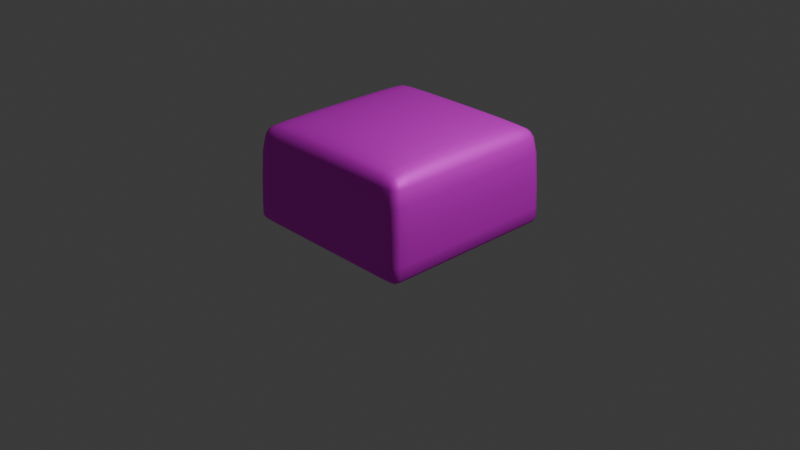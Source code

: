 # Source: stone_block.blend  (saved by Blender 4.1.24; exported with 4.5.12 LTS)
import bpy
from mathutils import Matrix  # noqa: F401  (used for matrix-valued properties, if any)

bpy.ops.wm.read_factory_settings(use_empty=True)
scene = bpy.context.scene
scene.name = 'Scene'

# ---- collections
col_collection = bpy.data.collections.new('Collection'); scene.collection.children.link(col_collection)

# ---- images (referenced by path relative to the original .blend; pixels are not part of the script)
import os
ASSET_DIR = os.environ.get("B2B_ASSET_DIR", "")  # directory of the original .blend (textures are referenced by path, not embedded)
HERE = os.path.dirname(os.path.abspath(__file__))  # packed textures are extracted next to this script under _unpacked/

def load_image(name, relpath, width, height, colorspace="sRGB"):
    """Load a texture the original file referenced (path relative to the .blend, or extracted next to this script)."""
    p = next((c for c in (os.path.join(HERE, relpath), os.path.join(ASSET_DIR, relpath)) if relpath and os.path.exists(c)), "")
    if p:
        img = bpy.data.images.load(p, check_existing=True)
        img.name = name
    else:  # same state as the original file: an image datablock whose file is absent (Cycles renders it pink)
        img = bpy.data.images.new(name, width, height)
        img.source = "FILE"
        img.filepath = "//" + (relpath or name)
    img.colorspace_settings.name = colorspace
    return img
img_stone_block_color_jpg = load_image('stone_block_color.jpg', 'stone_block_color.jpg', 1024, 1024, 'sRGB')

# ---- materials (node trees are filled in below, after node groups)
mat_material = bpy.data.materials.new('Material')
mat_material.alpha_threshold = 0.0
mat_material.use_transparent_shadow = False
mat_material.diffuse_color = (1.0, 1.0, 1.0, 1.0)
mat_material.roughness = 0.5
mat_material.line_color = (0.0, 0.0, 0.0, 1.0)

# ---- material node trees
mat_material.use_nodes = True; mat_material.node_tree.nodes.clear()
_N = mat_material.node_tree.nodes; _L = mat_material.node_tree.links
n0 = _N.new('ShaderNodeOutputMaterial'); n0.name = 'Material Output'; n0.location = (300, 300)
n1 = _N.new('ShaderNodeBsdfPrincipled'); n1.name = 'Principled BSDF'; n1.location = (10, 300)
n1.inputs[1].default_value = 0.3761
n1.inputs[2].default_value = 0.633
n1.inputs[3].default_value = 1.45
n2 = _N.new('ShaderNodeTexImage'); n2.name = 'Image Texture'; n2.location = (-280, 275)
n2.image = img_stone_block_color_jpg
_L.new(n1.outputs[0], n0.inputs[0])
_L.new(n2.outputs[0], n1.inputs[0])
n0.is_active_output = True

# ---- world
world_world = bpy.data.worlds.new('World'); scene.world = world_world
world_world.use_nodes = True; world_world.node_tree.nodes.clear()
_N = world_world.node_tree.nodes; _L = world_world.node_tree.links
n0 = _N.new('ShaderNodeOutputWorld'); n0.name = 'World Output'; n0.location = (300, 300)
n1 = _N.new('ShaderNodeBackground'); n1.name = 'Background'; n1.location = (10, 300)
n1.inputs[0].default_value = (0.05088, 0.05088, 0.05088, 1.0)
_L.new(n1.outputs[0], n0.inputs[0])
n0.is_active_output = True
world_world.color = (0.05088, 0.05088, 0.05088)
world_world.use_sun_shadow = False
world_world.sun_shadow_jitter_overblur = 0.0

# ---- cameras
cam_camera = bpy.data.cameras.new('Camera')
cam_camera.clip_end = 100.0
cam_camera.ortho_scale = 7.314

# ---- lights
light_light = bpy.data.lights.new('Light', 'POINT')
light_light.transmission_factor = 0.0
light_light.energy = 1000.0
light_light.shadow_soft_size = 0.1
light_light.shadow_maximum_resolution = 0.006
light_light.use_absolute_resolution = True

# ---- meshes
me_cube = bpy.data.meshes.new('Cube')
me_cube.from_pydata([(0.9204, 0.9171, 1.0), (1.0, 1.0, -1.0), (0.9204, -0.9201, 1.0), (1.0, -1.0, -1.0), (-0.9167, 0.9171, 1.0), (-1.0, 1.0, -1.0), (-0.9167, -0.9201, 1.0), (-1.0, -1.0, -1.0), (0.8561, 1.0, -1.0), (0.7883, -0.9201, 1.0), (0.8561, -1.0, -1.0), (0.7883, 0.9171, 1.0), (-0.8516, 1.0, -1.0), (-0.7804, -0.9201, 1.0), (-0.8516, -1.0, -1.0), (-0.7804, 0.9171, 1.0), (-1.0, 0.862, -1.0), (0.9204, 0.7903, 1.0), (-0.9167, 0.7903, 1.0), (1.0, 0.862, -1.0), (0.8561, 0.862, -1.0), (0.7883, 0.7903, 1.095), (-0.8516, 0.862, -1.0), (-0.7804, 0.7903, 1.095), (-1.0, -0.8606, -1.0), (0.9204, -0.792, 1.0), (0.8561, -0.8606, -1.0), (0.7883, -0.792, 1.095), (-0.8516, -0.8606, -1.0), (-0.7804, -0.792, 1.095), (-0.9167, -0.792, 1.0), (1.0, -0.8606, -1.0), (0.9731, 0.9731, 0.6974), (-0.9731, -0.9731, 0.6974), (0.9731, -0.9731, 0.6974), (-0.9731, 0.9731, 0.6974), (0.8561, 1.0, 0.6974), (0.8561, -1.0, 0.6974), (-0.8516, 1.0, 0.6974), (-0.8516, -1.0, 0.6974), (1.0, 0.862, 0.6974), (-1.0, 0.862, 0.6974), (-1.0, -0.8606, 0.6974), (1.0, -0.8606, 0.6974), (1.0, 1.0, -0.9188), (1.0, -1.0, -0.9188), (-1.0, 1.0, -0.9188), (0.8561, 1.0, -0.9188), (0.8561, -1.0, -0.9188), (-0.8516, 1.0, -0.9188), (-0.8516, -1.0, -0.9188), (1.0, 0.862, -0.9188), (-1.0, 0.862, -0.9188), (-1.0, -0.8606, -0.9188), (1.0, -0.8606, -0.9188), (-1.0, -1.0, -0.9188), (0.3986, -1.0, -1.0), (0.368, 0.9171, 1.0), (0.3986, 1.0, -1.0), (0.368, -0.9201, 1.0), (0.368, 0.7903, 1.114), (0.3986, 0.862, -1.0), (0.368, -0.792, 1.114), (0.3986, -0.8606, -1.0), (0.3986, -1.0, 0.6974), (0.3986, 1.0, 0.6974), (0.3986, 1.0, -0.9188), (0.3986, -1.0, -0.9188), (-0.2231, 1.0, -1.0), (-0.2031, -0.9201, 1.0), (-0.2231, 0.862, -1.0), (-0.2231, -0.8606, -1.0), (-0.2231, -1.0, 0.6974), (-0.2231, -1.0, -0.9188), (-0.2231, -1.0, -1.0), (-0.2031, 0.9171, 1.0), (-0.2031, 0.7903, 1.114), (-0.2031, -0.792, 1.114), (-0.2231, 1.0, 0.6974), (-0.2231, 1.0, -0.9188), (-0.9167, -0.3585, 1.0), (1.0, -0.3886, -1.0), (-1.0, -0.3886, -1.0), (0.9204, -0.3585, 1.0), (0.8561, -0.3886, -1.0), (0.7883, -0.3585, 1.114), (-0.8516, -0.3886, -1.0), (-0.7804, -0.3585, 1.114), (1.0, -0.3886, 0.6974), (-1.0, -0.3886, 0.6974), (-1.0, -0.3886, -0.9188), (1.0, -0.3886, -0.9188), (0.3986, -0.3886, -1.0), (0.3986, -0.3886, 1.179), (-0.2231, -0.3886, -1.0), (-0.2231, -0.3886, 1.179), (-0.9167, 0.2159, 1.0), (1.0, 0.2367, -1.0), (-1.0, 0.2367, 0.6974), (-1.0, 0.2367, -0.9188), (-1.0, 0.2367, -1.0), (0.9204, 0.2159, 1.0), (0.8561, 0.2367, -1.0), (0.7883, 0.2159, 1.114), (-0.8516, 0.2367, -1.0), (-0.7804, 0.2159, 1.114), (1.0, 0.2367, 0.6974), (1.0, 0.2367, -0.9188), (0.3986, 0.2367, -1.0), (0.3986, 0.2367, 1.179), (-0.2231, 0.2367, -1.0), (-0.2231, 0.2367, 1.179)], [], [(29, 30, 6, 13), (39, 13, 6, 33), (41, 18, 4, 35), (26, 31, 3, 10), (43, 25, 2, 34), (36, 11, 0, 32), (65, 57, 11, 36), (63, 26, 10, 56), (34, 2, 9, 37), (25, 27, 9, 2), (24, 28, 14, 7), (35, 4, 15, 38), (72, 69, 13, 39), (77, 29, 13, 69), (75, 15, 23, 76), (5, 12, 22, 16), (0, 11, 21, 17), (58, 8, 20, 61), (32, 0, 17, 40), (8, 1, 19, 20), (98, 96, 18, 41), (15, 4, 18, 23), (33, 6, 30, 42), (95, 87, 29, 77), (82, 86, 28, 24), (83, 85, 27, 25), (92, 84, 26, 63), (88, 83, 25, 43), (84, 81, 31, 26), (87, 80, 30, 29), (91, 88, 43, 54), (55, 33, 42, 53), (99, 98, 41, 52), (44, 32, 40, 51), (73, 72, 39, 50), (46, 35, 38, 49), (45, 34, 37, 48), (66, 65, 36, 47), (47, 36, 32, 44), (54, 43, 34, 45), (52, 41, 35, 46), (50, 39, 33, 55), (14, 50, 55, 7), (16, 52, 46, 5), (31, 54, 45, 3), (8, 47, 44, 1), (58, 66, 47, 8), (3, 45, 48, 10), (5, 46, 49, 12), (74, 73, 50, 14), (1, 44, 51, 19), (100, 99, 52, 16), (7, 55, 53, 24), (81, 91, 54, 31), (10, 48, 67, 56), (68, 79, 66, 58), (79, 78, 65, 66), (48, 37, 64, 67), (94, 92, 63, 71), (85, 93, 62, 27), (68, 58, 61, 70), (11, 57, 60, 21), (27, 62, 59, 9), (37, 9, 59, 64), (71, 63, 56, 74), (78, 75, 57, 65), (38, 15, 75, 78), (28, 71, 74, 14), (12, 68, 70, 22), (86, 94, 71, 28), (49, 38, 78, 79), (12, 49, 79, 68), (56, 67, 73, 74), (67, 64, 72, 73), (93, 95, 77, 62), (57, 75, 76, 60), (62, 77, 69, 59), (64, 59, 69, 72), (109, 111, 95, 93), (104, 110, 94, 86), (103, 109, 93, 85), (110, 108, 92, 94), (97, 107, 91, 81), (24, 53, 90, 82), (53, 42, 89, 90), (107, 106, 88, 91), (105, 96, 80, 87), (102, 97, 81, 84), (106, 101, 83, 88), (108, 102, 84, 92), (101, 103, 85, 83), (100, 104, 86, 82), (111, 105, 87, 95), (42, 30, 80, 89), (76, 23, 105, 111), (16, 22, 104, 100), (17, 21, 103, 101), (61, 20, 102, 108), (40, 17, 101, 106), (20, 19, 97, 102), (23, 18, 96, 105), (51, 40, 106, 107), (19, 51, 107, 97), (70, 61, 108, 110), (21, 60, 109, 103), (22, 70, 110, 104), (60, 76, 111, 109), (82, 90, 99, 100), (90, 89, 98, 99), (89, 80, 96, 98)])
me_cube.polygons.foreach_set('use_smooth', [True] * 110)
_uv = me_cube.uv_layers.new(name='UVMap')
_uv.uv.foreach_set('vector', [0.3706, 0.3847, 0.3445, 0.3812, 0.3446, 0.3599, 0.3672, 0.3597, 0.3551, 0.3084, 0.3672, 0.3597, 0.3446, 0.3599, 0.3347, 0.3091, 0.2933, 0.6472, 0.3447, 0.6351, 0.3448, 0.6562, 0.294, 0.6659, 0.7183, 0.2935, 0.7183, 0.3124, 0.7, 0.3124, 0.7, 0.2935, 0.6927, 0.3695, 0.6411, 0.3812, 0.6411, 0.3598, 0.6921, 0.3505, 0.6302, 0.7079, 0.6186, 0.6564, 0.6406, 0.6563, 0.6499, 0.7072, 0.5566, 0.7095, 0.5509, 0.6599, 0.6186, 0.6564, 0.6302, 0.7079, 0.7183, 0.2334, 0.7183, 0.2935, 0.7, 0.2935, 0.7, 0.2334, 0.6504, 0.3088, 0.6411, 0.3598, 0.619, 0.3596, 0.6307, 0.3081, 0.6411, 0.3812, 0.6155, 0.3847, 0.619, 0.3596, 0.6411, 0.3598, 0.7183, 0.04961, 0.7183, 0.06911, 0.7, 0.06911, 0.7, 0.04961, 0.3349, 0.7069, 0.3448, 0.6562, 0.3674, 0.6563, 0.3553, 0.7077, 0.4563, 0.3062, 0.4598, 0.3558, 0.3672, 0.3597, 0.3551, 0.3084, 0.4603, 0.3833, 0.3706, 0.3847, 0.3672, 0.3597, 0.4598, 0.3558, 0.4599, 0.6603, 0.3674, 0.6563, 0.3707, 0.6316, 0.4604, 0.6328, 0.9628, 0.04961, 0.9628, 0.06911, 0.9447, 0.06911, 0.9447, 0.04961, 0.6406, 0.6563, 0.6186, 0.6564, 0.6153, 0.6317, 0.6408, 0.6352, 0.9628, 0.2334, 0.9628, 0.2935, 0.9447, 0.2935, 0.9447, 0.2334, 0.6913, 0.6661, 0.6406, 0.6563, 0.6408, 0.6352, 0.692, 0.6474, 0.9628, 0.2935, 0.9628, 0.3124, 0.9447, 0.3124, 0.9447, 0.2935, 0.2911, 0.5465, 0.3408, 0.5429, 0.3447, 0.6351, 0.2933, 0.6472, 0.3674, 0.6563, 0.3448, 0.6562, 0.3447, 0.6351, 0.3707, 0.6316, 0.2936, 0.3506, 0.3446, 0.3599, 0.3445, 0.3812, 0.2929, 0.3696, 0.4574, 0.4476, 0.3696, 0.4519, 0.3706, 0.3847, 0.4603, 0.3833, 0.7803, 0.04961, 0.7803, 0.06911, 0.7183, 0.06911, 0.7183, 0.04961, 0.6447, 0.4513, 0.6166, 0.452, 0.6155, 0.3847, 0.6411, 0.3812, 0.7803, 0.2334, 0.7803, 0.2935, 0.7183, 0.2935, 0.7183, 0.2334, 0.6943, 0.4458, 0.6447, 0.4513, 0.6411, 0.3812, 0.6927, 0.3695, 0.7803, 0.2935, 0.7803, 0.3124, 0.7183, 0.3124, 0.7183, 0.2935, 0.3696, 0.4519, 0.3411, 0.4512, 0.3445, 0.3812, 0.3706, 0.3847, 0.9577, 0.4454, 0.6943, 0.4458, 0.6927, 0.3695, 0.9576, 0.3677, 0.02946, 0.3436, 0.2936, 0.3506, 0.2929, 0.3696, 0.02925, 0.3664, 0.02837, 0.547, 0.2911, 0.5465, 0.2933, 0.6472, 0.02874, 0.6498, 0.9559, 0.6741, 0.6913, 0.6661, 0.692, 0.6474, 0.9561, 0.6515, 0.456, 0.043, 0.4563, 0.3062, 0.3551, 0.3084, 0.3525, 0.04338, 0.3276, 0.9711, 0.3349, 0.7069, 0.3553, 0.7077, 0.3519, 0.9713, 0.6574, 0.04404, 0.6504, 0.3088, 0.6307, 0.3081, 0.6338, 0.04383, 0.5575, 0.9724, 0.5566, 0.7095, 0.6302, 0.7079, 0.6326, 0.9721, 0.6326, 0.9721, 0.6302, 0.7079, 0.6499, 0.7072, 0.6562, 0.972, 0.9576, 0.3677, 0.6927, 0.3695, 0.6921, 0.3505, 0.9575, 0.3448, 0.02874, 0.6498, 0.2933, 0.6472, 0.294, 0.6659, 0.02888, 0.6725, 0.3525, 0.04338, 0.3551, 0.3084, 0.3347, 0.3091, 0.328, 0.04354, 0.3524, 0.03002, 0.3525, 0.04338, 0.328, 0.04354, 0.328, 0.03018, 0.01539, 0.6499, 0.02874, 0.6498, 0.02888, 0.6725, 0.01554, 0.6725, 0.9709, 0.3677, 0.9576, 0.3677, 0.9575, 0.3448, 0.9708, 0.3447, 0.6327, 0.9854, 0.6326, 0.9721, 0.6562, 0.972, 0.6563, 0.9853, 0.5575, 0.9857, 0.5575, 0.9724, 0.6326, 0.9721, 0.6327, 0.9854, 0.6575, 0.0307, 0.6574, 0.04404, 0.6338, 0.04383, 0.6339, 0.03047, 0.3274, 0.9844, 0.3276, 0.9711, 0.3519, 0.9713, 0.3518, 0.9847, 0.456, 0.02963, 0.456, 0.043, 0.3525, 0.04338, 0.3524, 0.03002, 0.9692, 0.6743, 0.9559, 0.6741, 0.9561, 0.6515, 0.9695, 0.6516, 0.01501, 0.547, 0.02837, 0.547, 0.02874, 0.6498, 0.01539, 0.6499, 0.01614, 0.3434, 0.02946, 0.3436, 0.02925, 0.3664, 0.01591, 0.3663, 0.971, 0.4454, 0.9577, 0.4454, 0.9576, 0.3677, 0.9709, 0.3677, 0.6339, 0.03047, 0.6338, 0.04383, 0.5584, 0.04329, 0.5584, 0.02991, 0.4553, 0.9855, 0.4553, 0.9721, 0.5575, 0.9724, 0.5575, 0.9857, 0.4553, 0.9721, 0.4564, 0.7099, 0.5566, 0.7095, 0.5575, 0.9724, 0.6338, 0.04383, 0.6307, 0.3081, 0.5567, 0.3064, 0.5584, 0.04329, 0.7803, 0.1517, 0.7803, 0.2334, 0.7183, 0.2334, 0.7183, 0.1517, 0.6166, 0.452, 0.5545, 0.4478, 0.5502, 0.3836, 0.6155, 0.3847, 0.9628, 0.1517, 0.9628, 0.2334, 0.9447, 0.2334, 0.9447, 0.1517, 0.6186, 0.6564, 0.5509, 0.6599, 0.5502, 0.6326, 0.6153, 0.6317, 0.6155, 0.3847, 0.5502, 0.3836, 0.551, 0.356, 0.619, 0.3596, 0.6307, 0.3081, 0.619, 0.3596, 0.551, 0.356, 0.5567, 0.3064, 0.7183, 0.1517, 0.7183, 0.2334, 0.7, 0.2334, 0.7, 0.1517, 0.4564, 0.7099, 0.4599, 0.6603, 0.5509, 0.6599, 0.5566, 0.7095, 0.3553, 0.7077, 0.3674, 0.6563, 0.4599, 0.6603, 0.4564, 0.7099, 0.7183, 0.06911, 0.7183, 0.1517, 0.7, 0.1517, 0.7, 0.06911, 0.9628, 0.06911, 0.9628, 0.1517, 0.9447, 0.1517, 0.9447, 0.06911, 0.7803, 0.06911, 0.7803, 0.1517, 0.7183, 0.1517, 0.7183, 0.06911, 0.3519, 0.9713, 0.3553, 0.7077, 0.4564, 0.7099, 0.4553, 0.9721, 0.3518, 0.9847, 0.3519, 0.9713, 0.4553, 0.9721, 0.4553, 0.9855, 0.5584, 0.02991, 0.5584, 0.04329, 0.456, 0.043, 0.456, 0.02963, 0.5584, 0.04329, 0.5567, 0.3064, 0.4563, 0.3062, 0.456, 0.043, 0.5545, 0.4478, 0.4574, 0.4476, 0.4603, 0.3833, 0.5502, 0.3836, 0.5509, 0.6599, 0.4599, 0.6603, 0.4604, 0.6328, 0.5502, 0.6326, 0.5502, 0.3836, 0.4603, 0.3833, 0.4598, 0.3558, 0.551, 0.356, 0.5567, 0.3064, 0.551, 0.356, 0.4598, 0.3558, 0.4563, 0.3062, 0.5546, 0.5454, 0.4574, 0.5454, 0.4574, 0.4476, 0.5545, 0.4478, 0.8625, 0.06911, 0.8625, 0.1517, 0.7803, 0.1517, 0.7803, 0.06911, 0.6168, 0.5425, 0.5546, 0.5454, 0.5545, 0.4478, 0.6166, 0.452, 0.8625, 0.1517, 0.8625, 0.2334, 0.7803, 0.2334, 0.7803, 0.1517, 0.9706, 0.5485, 0.9572, 0.5484, 0.9577, 0.4454, 0.971, 0.4454, 0.01591, 0.3663, 0.02925, 0.3664, 0.02868, 0.4441, 0.01531, 0.444, 0.02925, 0.3664, 0.2929, 0.3696, 0.2914, 0.4457, 0.02868, 0.4441, 0.9572, 0.5484, 0.6944, 0.5467, 0.6943, 0.4458, 0.9577, 0.4454, 0.3694, 0.5424, 0.3408, 0.5429, 0.3411, 0.4512, 0.3696, 0.4519, 0.8625, 0.2935, 0.8625, 0.3124, 0.7803, 0.3124, 0.7803, 0.2935, 0.6944, 0.5467, 0.6448, 0.543, 0.6447, 0.4513, 0.6943, 0.4458, 0.8625, 0.2334, 0.8625, 0.2935, 0.7803, 0.2935, 0.7803, 0.2334, 0.6448, 0.543, 0.6168, 0.5425, 0.6166, 0.452, 0.6447, 0.4513, 0.8625, 0.04961, 0.8625, 0.06911, 0.7803, 0.06911, 0.7803, 0.04961, 0.4574, 0.5454, 0.3694, 0.5424, 0.3696, 0.4519, 0.4574, 0.4476, 0.2929, 0.3696, 0.3445, 0.3812, 0.3411, 0.4512, 0.2914, 0.4457, 0.4604, 0.6328, 0.3707, 0.6316, 0.3694, 0.5424, 0.4574, 0.5454, 0.9447, 0.04961, 0.9447, 0.06911, 0.8625, 0.06911, 0.8625, 0.04961, 0.6408, 0.6352, 0.6153, 0.6317, 0.6168, 0.5425, 0.6448, 0.543, 0.9447, 0.2334, 0.9447, 0.2935, 0.8625, 0.2935, 0.8625, 0.2334, 0.692, 0.6474, 0.6408, 0.6352, 0.6448, 0.543, 0.6944, 0.5467, 0.9447, 0.2935, 0.9447, 0.3124, 0.8625, 0.3124, 0.8625, 0.2935, 0.3707, 0.6316, 0.3447, 0.6351, 0.3408, 0.5429, 0.3694, 0.5424, 0.9561, 0.6515, 0.692, 0.6474, 0.6944, 0.5467, 0.9572, 0.5484, 0.9695, 0.6516, 0.9561, 0.6515, 0.9572, 0.5484, 0.9706, 0.5485, 0.9447, 0.1517, 0.9447, 0.2334, 0.8625, 0.2334, 0.8625, 0.1517, 0.6153, 0.6317, 0.5502, 0.6326, 0.5546, 0.5454, 0.6168, 0.5425, 0.9447, 0.06911, 0.9447, 0.1517, 0.8625, 0.1517, 0.8625, 0.06911, 0.5502, 0.6326, 0.4604, 0.6328, 0.4574, 0.5454, 0.5546, 0.5454, 0.01531, 0.444, 0.02868, 0.4441, 0.02837, 0.547, 0.01501, 0.547, 0.02868, 0.4441, 0.2914, 0.4457, 0.2911, 0.5465, 0.02837, 0.547, 0.2914, 0.4457, 0.3411, 0.4512, 0.3408, 0.5429, 0.2911, 0.5465])
me_cube.materials.append(mat_material)
me_cube.use_mirror_vertex_groups = False
me_cube.update()

# ---- objects
ob_cube = bpy.data.objects.new('Cube', me_cube)
ob_light = bpy.data.objects.new('Light', light_light)
ob_camera = bpy.data.objects.new('Camera', cam_camera)

# ---- transforms, parenting, visibility, modifiers, constraints
ob_cube.location = (0.0, 0.0, 0.5)
ob_cube.scale = (1.0, 1.0, 0.5)
ob_cube.lock_rotations_4d = False
ob_cube.empty_display_type = 'ARROWS'
ob_cube.lineart.crease_threshold = 0.0
_m = ob_cube.modifiers.new('Subdivision', 'SUBSURF')
_m.render_levels = 1
ob_light.location = (4.076, 1.005, 5.904)
ob_light.rotation_euler = (0.6503, 0.05522, 1.866)
ob_light.lock_rotations_4d = False
ob_light.empty_display_type = 'ARROWS'
ob_light.color = (0.0, 0.0, 0.0, 0.0)
ob_light.lineart.crease_threshold = 0.0
ob_camera.location = (7.359, -6.926, 4.958)
ob_camera.rotation_euler = (1.109, 0.0, 0.8149)
ob_camera.lock_rotations_4d = False
ob_camera.empty_display_type = 'ARROWS'
ob_camera.color = (0.0, 0.0, 0.0, 0.0)
ob_camera.display_type = 'WIRE'
ob_camera.lineart.crease_threshold = 0.0

# ---- collection membership
col_collection.objects.link(ob_cube)
col_collection.objects.link(ob_light)
col_collection.objects.link(ob_camera)

# ---- scene / render settings (as saved in the file)
scene.camera = ob_camera
scene.frame_start = 1; scene.frame_end = 250; scene.frame_set(1)
scene.render.engine = 'BLENDER_EEVEE_NEXT'
scene.cycles.sampling_pattern = 'TABULATED_SOBOL'
scene.eevee.ray_tracing_options.trace_max_roughness = 0.0
bpy.context.view_layer.update()

